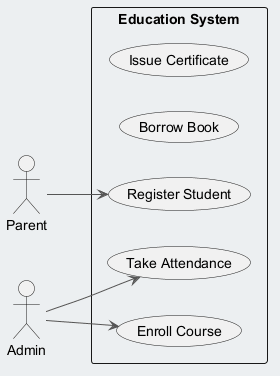

The diagram above was rendered by PlantUML. Its source (embedded in the PNG):
@startuml
skinparam backgroundColor #ECEFF1
skinparam classBackgroundColor #FFFFFF
skinparam classBorderColor #455A64
skinparam ArrowColor #555555
left to right direction
actor "Parent" as Parent
actor "Admin" as Admin
rectangle "Education System" {
  usecase "Issue Certificate" as UC_IssueCertificate
  usecase "Borrow Book" as UC_BorrowBook
  usecase "Take Attendance" as UC_TakeAttendance
  usecase "Register Student" as UC_RegisterStudent
  usecase "Enroll Course" as UC_EnrollCourse
}
Parent --> UC_RegisterStudent
Admin --> UC_EnrollCourse
Admin --> UC_TakeAttendance
@enduml